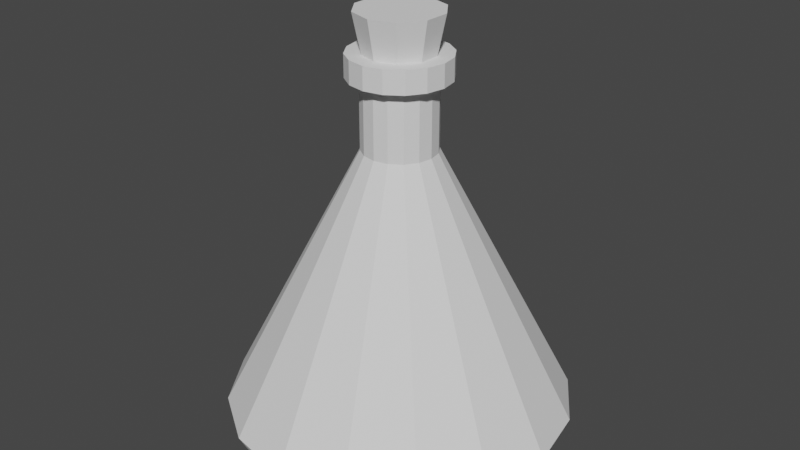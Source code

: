 # Source: Potion_B.blend  (saved by Blender 3.5.10; exported with 4.5.12 LTS)
import bpy
from mathutils import Matrix  # noqa: F401  (used for matrix-valued properties, if any)

bpy.ops.wm.read_factory_settings(use_empty=True)
scene = bpy.context.scene
scene.name = 'Scene'

# ---- collections
col_collection = bpy.data.collections.new('Collection'); scene.collection.children.link(col_collection)
col_collection_001 = bpy.data.collections.new('Collection.001'); scene.collection.children.link(col_collection_001)

# ---- images (referenced by path relative to the original .blend; pixels are not part of the script)
import os
ASSET_DIR = os.environ.get("B2B_ASSET_DIR", "")  # directory of the original .blend (textures are referenced by path, not embedded)
HERE = os.path.dirname(os.path.abspath(__file__))  # packed textures are extracted next to this script under _unpacked/

def load_image(name, relpath, width, height, colorspace="sRGB"):
    """Load a texture the original file referenced (path relative to the .blend, or extracted next to this script)."""
    p = next((c for c in (os.path.join(HERE, relpath), os.path.join(ASSET_DIR, relpath)) if relpath and os.path.exists(c)), "")
    if p:
        img = bpy.data.images.load(p, check_existing=True)
        img.name = name
    else:  # same state as the original file: an image datablock whose file is absent (Cycles renders it pink)
        img = bpy.data.images.new(name, width, height)
        img.source = "FILE"
        img.filepath = "//" + (relpath or name)
    img.colorspace_settings.name = colorspace
    return img
img_potion_b_color = load_image('Potion_B_Color', 'Textures/Potion_B_Color.png', 1024, 1024, 'sRGB')

# ---- materials (node trees are filled in below, after node groups)
mat_potion_b_material = bpy.data.materials.new('Potion_B_Material')
mat_potion_b_material.use_transparent_shadow = False

# ---- material node trees
mat_potion_b_material.use_nodes = True; mat_potion_b_material.node_tree.nodes.clear()
_N = mat_potion_b_material.node_tree.nodes; _L = mat_potion_b_material.node_tree.links
n0 = _N.new('ShaderNodeOutputMaterial'); n0.name = 'Material Output'; n0.location = (300, 300)
n1 = _N.new('ShaderNodeTexImage'); n1.name = 'Image Texture'; n1.location = (-280, 275)
n1.image = img_potion_b_color
n2 = _N.new('ShaderNodeBsdfPrincipled'); n2.name = 'Principled BSDF'; n2.location = (3, 92)
n2.distribution = 'GGX'
n2.subsurface_method = 'RANDOM_WALK_SKIN'
n2.inputs[3].default_value = 1.45
n2.inputs[27].default_value = (0.0, 0.0, 0.0, 1.0)
n2.inputs[28].default_value = 1.0
_L.new(n1.outputs[0], n2.inputs[0])
_L.new(n2.outputs[0], n0.inputs[0])
n0.is_active_output = True

# ---- world
world_world = bpy.data.worlds.new('World'); scene.world = world_world
world_world.use_nodes = True; world_world.node_tree.nodes.clear()
_N = world_world.node_tree.nodes; _L = world_world.node_tree.links
n0 = _N.new('ShaderNodeOutputWorld'); n0.name = 'World Output'; n0.location = (300, 300)
n1 = _N.new('ShaderNodeBackground'); n1.name = 'Background'; n1.location = (10, 300)
n1.inputs[0].default_value = (0.05088, 0.05088, 0.05088, 1.0)
_L.new(n1.outputs[0], n0.inputs[0])
n0.is_active_output = True
world_world.color = (0.05088, 0.05088, 0.05088)
world_world.use_sun_shadow = False
world_world.sun_shadow_jitter_overblur = 0.0

# ---- meshes
me_cylinder_003 = bpy.data.meshes.new('Cylinder.003')
me_cylinder_003.from_pydata([(-2.328e-10, 0.0, -1.0), (1.231e-09, 1.068, -0.8684), (0.4088, 0.987, -0.8684), (0.7554, 0.7554, -0.8684), (0.987, 0.4088, -0.8684), (1.068, 5.931e-10, -0.8684), (0.987, -0.4088, -0.8684), (0.7554, -0.7554, -0.8684), (0.4088, -0.987, -0.8684), (1.231e-09, -1.068, -0.8684), (-0.4088, -0.987, -0.8684), (-0.7554, -0.7554, -0.8684), (-0.987, -0.4088, -0.8684), (-1.068, 5.931e-10, -0.8684), (-0.987, 0.4088, -0.8684), (-0.7554, 0.7554, -0.8684), (-0.4088, 0.987, -0.8684), (2.982e-10, 1.02, -0.961), (0.3903, 0.9424, -0.961), (0.7213, 0.7213, -0.961), (0.9424, 0.3903, -0.961), (1.02, 2.237e-10, -0.961), (0.9424, -0.3903, -0.961), (0.7213, -0.7213, -0.961), (0.3903, -0.9424, -0.961), (2.982e-10, -1.02, -0.961), (-0.3903, -0.9424, -0.961), (-0.7213, -0.7213, -0.961), (-0.9424, -0.3903, -0.961), (-1.02, 2.237e-10, -0.961), (-0.9424, 0.3903, -0.961), (-0.7213, 0.7213, -0.961), (-0.3903, 0.9424, -0.961), (-2.268e-08, 0.2247, 0.765), (0.086, 0.2076, 0.765), (0.1589, 0.1589, 0.765), (0.2076, 0.086, 0.765), (0.2247, -2.348e-09, 0.765), (0.2076, -0.086, 0.765), (0.1589, -0.1589, 0.765), (0.086, -0.2076, 0.765), (-2.268e-08, -0.2247, 0.765), (-0.086, -0.2076, 0.765), (-0.1589, -0.1589, 0.765), (-0.2076, -0.086, 0.765), (-0.2247, -2.348e-09, 0.765), (-0.2076, 0.086, 0.765), (-0.1589, 0.1589, 0.765), (-0.086, 0.2076, 0.765), (1.297e-08, 0.2247, 1.191), (0.086, 0.2076, 1.191), (0.1589, 0.1589, 1.191), (0.2076, 0.086, 1.191), (0.2247, -2.348e-09, 1.191), (0.2076, -0.086, 1.191), (0.1589, -0.1589, 1.191), (0.086, -0.2076, 1.191), (1.297e-08, -0.2247, 1.191), (-0.086, -0.2076, 1.191), (-0.1589, -0.1589, 1.191), (-0.2076, -0.086, 1.191), (-0.2247, -2.348e-09, 1.191), (-0.2076, 0.086, 1.191), (-0.1589, 0.1589, 1.191), (-0.086, 0.2076, 1.191), (1.412e-08, 0.3055, 1.191), (0.1169, 0.2822, 1.191), (0.216, 0.216, 1.191), (0.2822, 0.1169, 1.191), (0.3055, -2.522e-09, 1.191), (0.2822, -0.1169, 1.191), (0.216, -0.216, 1.191), (0.1169, -0.2822, 1.191), (1.412e-08, -0.3055, 1.191), (-0.1169, -0.2822, 1.191), (-0.216, -0.216, 1.191), (-0.2822, -0.1169, 1.191), (-0.3055, -2.522e-09, 1.191), (-0.2822, 0.1169, 1.191), (-0.216, 0.216, 1.191), (-0.1169, 0.2822, 1.191), (5.926e-08, -2.328e-10, 1.33), (-1.354e-09, 0.9091, -1.0), (0.3479, 0.8399, -1.0), (0.6428, 0.6428, -1.0), (0.8399, 0.3479, -1.0), (0.9091, -1.016e-09, -1.0), (0.8399, -0.3479, -1.0), (0.6428, -0.6428, -1.0), (0.3479, -0.8399, -1.0), (-1.354e-09, -0.9091, -1.0), (-0.3479, -0.8399, -1.0), (-0.6428, -0.6428, -1.0), (-0.8399, -0.3479, -1.0), (-0.9091, -1.016e-09, -1.0), (-0.8399, 0.3479, -1.0), (-0.6428, 0.6428, -1.0), (-0.3479, 0.8399, -1.0), (0.1169, 0.2822, 1.33), (7.763e-08, 0.3055, 1.33), (0.216, 0.216, 1.33), (0.2822, 0.1169, 1.33), (0.3055, -2.522e-09, 1.33), (0.2822, -0.1169, 1.33), (0.216, -0.216, 1.33), (0.1169, -0.2822, 1.33), (7.763e-08, -0.3055, 1.33), (-0.1169, -0.2822, 1.33), (-0.216, -0.216, 1.33), (-0.2822, -0.1169, 1.33), (-0.3055, -2.522e-09, 1.33), (-0.2822, 0.1169, 1.33), (-0.216, 0.216, 1.33), (-0.1169, 0.2822, 1.33), (-0.4572, 0.4572, -0.05168), (-0.2474, 0.5973, -0.05168), (0.4572, 0.4572, -0.05168), (0.5973, 0.2474, -0.05168), (0.2474, -0.5973, -0.05168), (-1.072e-08, -0.6465, -0.05168), (-1.072e-08, 0.6465, -0.05168), (0.2474, 0.5973, -0.05168), (-0.6465, -8.774e-10, -0.05168), (-0.5973, 0.2474, -0.05168), (0.5973, -0.2474, -0.05168), (0.4572, -0.4572, -0.05168), (-0.4572, -0.4572, -0.05168), (-0.5973, -0.2474, -0.05168), (0.6465, -8.774e-10, -0.05168), (-0.2474, -0.5973, -0.05168), (-0.308, 0.308, 0.3567), (0.308, 0.308, 0.3567), (0.1667, -0.4025, 0.3567), (-1.67e-08, 0.4356, 0.3567), (-0.4356, -1.613e-09, 0.3567), (0.4025, -0.1667, 0.3567), (-0.308, -0.308, 0.3567), (-0.1667, 0.4025, 0.3567), (0.4025, 0.1667, 0.3567), (-1.67e-08, -0.4356, 0.3567), (0.1667, 0.4025, 0.3567), (-0.4025, 0.1667, 0.3567), (0.308, -0.308, 0.3567), (-0.4025, -0.1667, 0.3567), (0.4356, -1.613e-09, 0.3567), (-0.1667, -0.4025, 0.3567), (-0.3281, 0.7921, -0.46), (0.7921, 0.3281, -0.46), (-4.747e-09, -0.8574, -0.46), (0.3281, 0.7921, -0.46), (-0.7921, 0.3281, -0.46), (0.6063, -0.6063, -0.46), (-0.7921, -0.3281, -0.46), (0.8574, -1.421e-10, -0.46), (-0.3281, -0.7921, -0.46), (-0.6063, 0.6063, -0.46), (0.6063, 0.6063, -0.46), (0.3281, -0.7921, -0.46), (-4.747e-09, 0.8574, -0.46), (-0.8574, -1.421e-10, -0.46), (0.7921, -0.3281, -0.46), (-0.6063, -0.6063, -0.46)], [], [(17, 1, 2, 18), (18, 2, 3, 19), (19, 3, 4, 20), (20, 4, 5, 21), (21, 5, 6, 22), (22, 6, 7, 23), (23, 7, 8, 24), (24, 8, 9, 25), (25, 9, 10, 26), (26, 10, 11, 27), (27, 11, 12, 28), (28, 12, 13, 29), (29, 13, 14, 30), (30, 14, 15, 31), (137, 130, 47, 48), (31, 15, 16, 32), (32, 16, 1, 17), (97, 32, 17, 82), (96, 31, 32, 97), (95, 30, 31, 96), (94, 29, 30, 95), (93, 28, 29, 94), (92, 27, 28, 93), (91, 26, 27, 92), (90, 25, 26, 91), (89, 24, 25, 90), (88, 23, 24, 89), (87, 22, 23, 88), (86, 21, 22, 87), (85, 20, 21, 86), (84, 19, 20, 85), (83, 18, 19, 84), (82, 17, 18, 83), (48, 47, 63, 64), (138, 131, 35, 36), (139, 132, 40, 41), (140, 133, 33, 34), (141, 134, 45, 46), (142, 135, 38, 39), (143, 136, 43, 44), (133, 137, 48, 33), (144, 138, 36, 37), (145, 139, 41, 42), (130, 141, 46, 47), (131, 140, 34, 35), (132, 142, 39, 40), (134, 143, 44, 45), (135, 144, 37, 38), (136, 145, 42, 43), (54, 53, 69, 70), (41, 40, 56, 57), (34, 33, 49, 50), (33, 48, 64, 49), (42, 41, 57, 58), (35, 34, 50, 51), (43, 42, 58, 59), (36, 35, 51, 52), (44, 43, 59, 60), (37, 36, 52, 53), (45, 44, 60, 61), (38, 37, 53, 54), (46, 45, 61, 62), (39, 38, 54, 55), (47, 46, 62, 63), (40, 39, 55, 56), (75, 74, 107, 108), (62, 61, 77, 78), (55, 54, 70, 71), (63, 62, 78, 79), (56, 55, 71, 72), (64, 63, 79, 80), (57, 56, 72, 73), (50, 49, 65, 66), (49, 64, 80, 65), (58, 57, 73, 74), (51, 50, 66, 67), (59, 58, 74, 75), (52, 51, 67, 68), (60, 59, 75, 76), (53, 52, 68, 69), (61, 60, 76, 77), (68, 67, 100, 101), (76, 75, 108, 109), (69, 68, 101, 102), (77, 76, 109, 110), (70, 69, 102, 103), (78, 77, 110, 111), (71, 70, 103, 104), (79, 78, 111, 112), (72, 71, 104, 105), (80, 79, 112, 113), (73, 72, 105, 106), (66, 65, 99, 98), (65, 80, 113, 99), (74, 73, 106, 107), (67, 66, 98, 100), (84, 85, 0, 83), (86, 87, 0, 85), (88, 89, 0, 87), (90, 91, 0, 89), (92, 93, 0, 91), (94, 95, 0, 93), (96, 97, 0, 95), (0, 97, 82, 83), (81, 101, 100, 98), (81, 103, 102, 101), (81, 105, 104, 103), (81, 107, 106, 105), (81, 109, 108, 107), (81, 111, 110, 109), (81, 113, 112, 111), (99, 113, 81, 98), (161, 154, 129, 126), (160, 153, 128, 124), (159, 152, 127, 122), (157, 151, 125, 118), (156, 149, 121, 116), (155, 150, 123, 114), (154, 148, 119, 129), (153, 147, 117, 128), (158, 146, 115, 120), (152, 161, 126, 127), (151, 160, 124, 125), (150, 159, 122, 123), (149, 158, 120, 121), (148, 157, 118, 119), (147, 156, 116, 117), (146, 155, 114, 115), (126, 129, 145, 136), (124, 128, 144, 135), (122, 127, 143, 134), (118, 125, 142, 132), (116, 121, 140, 131), (114, 123, 141, 130), (129, 119, 139, 145), (128, 117, 138, 144), (120, 115, 137, 133), (127, 126, 136, 143), (125, 124, 135, 142), (123, 122, 134, 141), (121, 120, 133, 140), (119, 118, 132, 139), (117, 116, 131, 138), (115, 114, 130, 137), (16, 15, 155, 146), (4, 3, 156, 147), (9, 8, 157, 148), (2, 1, 158, 149), (14, 13, 159, 150), (7, 6, 160, 151), (12, 11, 161, 152), (1, 16, 146, 158), (5, 4, 147, 153), (10, 9, 148, 154), (15, 14, 150, 155), (3, 2, 149, 156), (8, 7, 151, 157), (13, 12, 152, 159), (6, 5, 153, 160), (11, 10, 154, 161)])
_uv = me_cylinder_003.uv_layers.new(name='UVMap')
_uv.uv.foreach_set('vector', [1.0, 0.5945, 1.0, 1.0, 0.9375, 1.0, 0.9375, 0.5945, 0.9375, 0.5945, 0.9375, 1.0, 0.875, 1.0, 0.875, 0.5945, 0.875, 0.5945, 0.875, 1.0, 0.8125, 1.0, 0.8125, 0.5945, 0.8125, 0.5945, 0.8125, 1.0, 0.75, 1.0, 0.75, 0.5945, 0.75, 0.5945, 0.75, 1.0, 0.6875, 1.0, 0.6875, 0.5945, 0.6875, 0.5945, 0.6875, 1.0, 0.625, 1.0, 0.625, 0.5945, 0.625, 0.5945, 0.625, 1.0, 0.5625, 1.0, 0.5625, 0.5945, 0.5625, 0.5945, 0.5625, 1.0, 0.5, 1.0, 0.5, 0.5945, 0.5, 0.5945, 0.5, 1.0, 0.4375, 1.0, 0.4375, 0.5945, 0.4375, 0.5945, 0.4375, 1.0, 0.375, 1.0, 0.375, 0.5945, 0.375, 0.5945, 0.375, 1.0, 0.3125, 1.0, 0.3125, 0.5945, 0.3125, 0.5945, 0.3125, 1.0, 0.25, 1.0, 0.25, 0.5945, 0.25, 0.5945, 0.25, 1.0, 0.1875, 1.0, 0.1875, 0.5945, 0.1875, 0.5945, 0.1875, 1.0, 0.125, 1.0, 0.125, 0.5945, 0.0625, 1.0, 0.125, 1.0, 0.125, 1.0, 0.0625, 1.0, 0.125, 0.5945, 0.125, 1.0, 0.0625, 1.0, 0.0625, 0.5945, 0.0625, 0.5945, 0.0625, 1.0, 0.0, 1.0, 0.0, 0.5945, 0.0625, 0.5, 0.0625, 0.5945, 0.0, 0.5945, 0.0, 0.5, 0.125, 0.5, 0.125, 0.5945, 0.0625, 0.5945, 0.0625, 0.5, 0.1875, 0.5, 0.1875, 0.5945, 0.125, 0.5945, 0.125, 0.5, 0.25, 0.5, 0.25, 0.5945, 0.1875, 0.5945, 0.1875, 0.5, 0.3125, 0.5, 0.3125, 0.5945, 0.25, 0.5945, 0.25, 0.5, 0.375, 0.5, 0.375, 0.5945, 0.3125, 0.5945, 0.3125, 0.5, 0.4375, 0.5, 0.4375, 0.5945, 0.375, 0.5945, 0.375, 0.5, 0.5, 0.5, 0.5, 0.5945, 0.4375, 0.5945, 0.4375, 0.5, 0.5625, 0.5, 0.5625, 0.5945, 0.5, 0.5945, 0.5, 0.5, 0.625, 0.5, 0.625, 0.5945, 0.5625, 0.5945, 0.5625, 0.5, 0.6875, 0.5, 0.6875, 0.5945, 0.625, 0.5945, 0.625, 0.5, 0.75, 0.5, 0.75, 0.5945, 0.6875, 0.5945, 0.6875, 0.5, 0.8125, 0.5, 0.8125, 0.5945, 0.75, 0.5945, 0.75, 0.5, 0.875, 0.5, 0.875, 0.5945, 0.8125, 0.5945, 0.8125, 0.5, 0.9375, 0.5, 0.9375, 0.5945, 0.875, 0.5945, 0.875, 0.5, 1.0, 0.5, 1.0, 0.5945, 0.9375, 0.5945, 0.9375, 0.5, 0.0625, 1.0, 0.125, 1.0, 0.125, 1.0, 0.0625, 1.0, 0.8125, 1.0, 0.875, 1.0, 0.875, 1.0, 0.8125, 1.0, 0.5, 1.0, 0.5625, 1.0, 0.5625, 1.0, 0.5, 1.0, 0.9375, 1.0, 1.0, 1.0, 1.0, 1.0, 0.9375, 1.0, 0.1875, 1.0, 0.25, 1.0, 0.25, 1.0, 0.1875, 1.0, 0.625, 1.0, 0.6875, 1.0, 0.6875, 1.0, 0.625, 1.0, 0.3125, 1.0, 0.375, 1.0, 0.375, 1.0, 0.3125, 1.0, 0.0, 1.0, 0.0625, 1.0, 0.0625, 1.0, 0.0, 1.0, 0.75, 1.0, 0.8125, 1.0, 0.8125, 1.0, 0.75, 1.0, 0.4375, 1.0, 0.5, 1.0, 0.5, 1.0, 0.4375, 1.0, 0.125, 1.0, 0.1875, 1.0, 0.1875, 1.0, 0.125, 1.0, 0.875, 1.0, 0.9375, 1.0, 0.9375, 1.0, 0.875, 1.0, 0.5625, 1.0, 0.625, 1.0, 0.625, 1.0, 0.5625, 1.0, 0.25, 1.0, 0.3125, 1.0, 0.3125, 1.0, 0.25, 1.0, 0.6875, 1.0, 0.75, 1.0, 0.75, 1.0, 0.6875, 1.0, 0.375, 1.0, 0.4375, 1.0, 0.4375, 1.0, 0.375, 1.0, 0.6875, 1.0, 0.75, 1.0, 0.75, 1.0, 0.6875, 1.0, 0.5, 1.0, 0.5625, 1.0, 0.5625, 1.0, 0.5, 1.0, 0.9375, 1.0, 1.0, 1.0, 1.0, 1.0, 0.9375, 1.0, 0.0, 1.0, 0.0625, 1.0, 0.0625, 1.0, 0.0, 1.0, 0.4375, 1.0, 0.5, 1.0, 0.5, 1.0, 0.4375, 1.0, 0.875, 1.0, 0.9375, 1.0, 0.9375, 1.0, 0.875, 1.0, 0.375, 1.0, 0.4375, 1.0, 0.4375, 1.0, 0.375, 1.0, 0.8125, 1.0, 0.875, 1.0, 0.875, 1.0, 0.8125, 1.0, 0.3125, 1.0, 0.375, 1.0, 0.375, 1.0, 0.3125, 1.0, 0.75, 1.0, 0.8125, 1.0, 0.8125, 1.0, 0.75, 1.0, 0.25, 1.0, 0.3125, 1.0, 0.3125, 1.0, 0.25, 1.0, 0.6875, 1.0, 0.75, 1.0, 0.75, 1.0, 0.6875, 1.0, 0.1875, 1.0, 0.25, 1.0, 0.25, 1.0, 0.1875, 1.0, 0.625, 1.0, 0.6875, 1.0, 0.6875, 1.0, 0.625, 1.0, 0.125, 1.0, 0.1875, 1.0, 0.1875, 1.0, 0.125, 1.0, 0.5625, 1.0, 0.625, 1.0, 0.625, 1.0, 0.5625, 1.0, 0.375, 1.0, 0.4375, 1.0, 0.4375, 1.0, 0.375, 1.0, 0.1875, 1.0, 0.25, 1.0, 0.25, 1.0, 0.1875, 1.0, 0.625, 1.0, 0.6875, 1.0, 0.6875, 1.0, 0.625, 1.0, 0.125, 1.0, 0.1875, 1.0, 0.1875, 1.0, 0.125, 1.0, 0.5625, 1.0, 0.625, 1.0, 0.625, 1.0, 0.5625, 1.0, 0.0625, 1.0, 0.125, 1.0, 0.125, 1.0, 0.0625, 1.0, 0.5, 1.0, 0.5625, 1.0, 0.5625, 1.0, 0.5, 1.0, 0.9375, 1.0, 1.0, 1.0, 1.0, 1.0, 0.9375, 1.0, 0.0, 1.0, 0.0625, 1.0, 0.0625, 1.0, 0.0, 1.0, 0.4375, 1.0, 0.5, 1.0, 0.5, 1.0, 0.4375, 1.0, 0.875, 1.0, 0.9375, 1.0, 0.9375, 1.0, 0.875, 1.0, 0.375, 1.0, 0.4375, 1.0, 0.4375, 1.0, 0.375, 1.0, 0.8125, 1.0, 0.875, 1.0, 0.875, 1.0, 0.8125, 1.0, 0.3125, 1.0, 0.375, 1.0, 0.375, 1.0, 0.3125, 1.0, 0.75, 1.0, 0.8125, 1.0, 0.8125, 1.0, 0.75, 1.0, 0.25, 1.0, 0.3125, 1.0, 0.3125, 1.0, 0.25, 1.0, 0.8125, 1.0, 0.875, 1.0, 0.875, 1.0, 0.8125, 1.0, 0.3125, 1.0, 0.375, 1.0, 0.375, 1.0, 0.3125, 1.0, 0.75, 1.0, 0.8125, 1.0, 0.8125, 1.0, 0.75, 1.0, 0.25, 1.0, 0.3125, 1.0, 0.3125, 1.0, 0.25, 1.0, 0.6875, 1.0, 0.75, 1.0, 0.75, 1.0, 0.6875, 1.0, 0.1875, 1.0, 0.25, 1.0, 0.25, 1.0, 0.1875, 1.0, 0.625, 1.0, 0.6875, 1.0, 0.6875, 1.0, 0.625, 1.0, 0.125, 1.0, 0.1875, 1.0, 0.1875, 1.0, 0.125, 1.0, 0.5625, 1.0, 0.625, 1.0, 0.625, 1.0, 0.5625, 1.0, 0.0625, 1.0, 0.125, 1.0, 0.125, 1.0, 0.0625, 1.0, 0.5, 1.0, 0.5625, 1.0, 0.5625, 1.0, 0.5, 1.0, 0.9375, 1.0, 1.0, 1.0, 1.0, 1.0, 0.9375, 1.0, 0.0, 1.0, 0.0625, 1.0, 0.0625, 1.0, 0.0, 1.0, 0.4375, 1.0, 0.5, 1.0, 0.5, 1.0, 0.4375, 1.0, 0.875, 1.0, 0.9375, 1.0, 0.9375, 1.0, 0.875, 1.0, 0.9197, 0.4197, 0.9717, 0.3418, 0.8037, 0.3797, 0.8418, 0.4717, 0.99, 0.25, 0.9717, 0.1582, 0.8797, 0.3037, 0.9717, 0.3418, 0.9197, 0.08029, 0.8418, 0.02827, 0.8797, 0.1963, 0.9717, 0.1582, 0.75, 0.01, 0.6582, 0.02827, 0.8037, 0.1203, 0.8418, 0.02827, 0.5803, 0.08029, 0.5283, 0.1582, 0.6963, 0.1203, 0.6582, 0.02827, 0.51, 0.25, 0.5283, 0.3418, 0.6203, 0.1963, 0.5283, 0.1582, 0.5803, 0.4197, 0.6582, 0.4717, 0.6203, 0.3037, 0.5283, 0.3418, 0.6963, 0.3797, 0.6582, 0.4717, 0.75, 0.49, 0.8418, 0.4717, 0.4465, 0.3314, 0.4717, 0.3418, 0.4197, 0.4197, 0.3418, 0.4717, 0.4465, 0.1686, 0.4717, 0.1582, 0.49, 0.25, 0.4717, 0.3418, 0.3314, 0.05352, 0.3418, 0.02827, 0.4197, 0.08029, 0.4717, 0.1582, 0.1686, 0.05352, 0.1582, 0.02827, 0.25, 0.01, 0.3418, 0.02827, 0.05352, 0.1686, 0.02827, 0.1582, 0.08029, 0.08029, 0.1582, 0.02827, 0.05352, 0.3314, 0.02827, 0.3418, 0.01, 0.25, 0.02827, 0.1582, 0.1686, 0.4465, 0.1582, 0.4717, 0.08029, 0.4197, 0.02827, 0.3418, 0.25, 0.49, 0.1582, 0.4717, 0.3314, 0.4465, 0.3418, 0.4717, 0.375, 1.0, 0.4375, 1.0, 0.4375, 1.0, 0.375, 1.0, 0.6875, 1.0, 0.75, 1.0, 0.75, 1.0, 0.6875, 1.0, 0.25, 1.0, 0.3125, 1.0, 0.3125, 1.0, 0.25, 1.0, 0.5625, 1.0, 0.625, 1.0, 0.625, 1.0, 0.5625, 1.0, 0.875, 1.0, 0.9375, 1.0, 0.9375, 1.0, 0.875, 1.0, 0.125, 1.0, 0.1875, 1.0, 0.1875, 1.0, 0.125, 1.0, 0.4375, 1.0, 0.5, 1.0, 0.5, 1.0, 0.4375, 1.0, 0.75, 1.0, 0.8125, 1.0, 0.8125, 1.0, 0.75, 1.0, 0.0, 1.0, 0.0625, 1.0, 0.0625, 1.0, 0.0, 1.0, 0.3125, 1.0, 0.375, 1.0, 0.375, 1.0, 0.3125, 1.0, 0.625, 1.0, 0.6875, 1.0, 0.6875, 1.0, 0.625, 1.0, 0.1875, 1.0, 0.25, 1.0, 0.25, 1.0, 0.1875, 1.0, 0.9375, 1.0, 1.0, 1.0, 1.0, 1.0, 0.9375, 1.0, 0.5, 1.0, 0.5625, 1.0, 0.5625, 1.0, 0.5, 1.0, 0.8125, 1.0, 0.875, 1.0, 0.875, 1.0, 0.8125, 1.0, 0.0625, 1.0, 0.125, 1.0, 0.125, 1.0, 0.0625, 1.0, 0.375, 1.0, 0.4375, 1.0, 0.4375, 1.0, 0.375, 1.0, 0.6875, 1.0, 0.75, 1.0, 0.75, 1.0, 0.6875, 1.0, 0.25, 1.0, 0.3125, 1.0, 0.3125, 1.0, 0.25, 1.0, 0.5625, 1.0, 0.625, 1.0, 0.625, 1.0, 0.5625, 1.0, 0.875, 1.0, 0.9375, 1.0, 0.9375, 1.0, 0.875, 1.0, 0.125, 1.0, 0.1875, 1.0, 0.1875, 1.0, 0.125, 1.0, 0.4375, 1.0, 0.5, 1.0, 0.5, 1.0, 0.4375, 1.0, 0.75, 1.0, 0.8125, 1.0, 0.8125, 1.0, 0.75, 1.0, 0.0, 1.0, 0.0625, 1.0, 0.0625, 1.0, 0.0, 1.0, 0.3125, 1.0, 0.375, 1.0, 0.375, 1.0, 0.3125, 1.0, 0.625, 1.0, 0.6875, 1.0, 0.6875, 1.0, 0.625, 1.0, 0.1875, 1.0, 0.25, 1.0, 0.25, 1.0, 0.1875, 1.0, 0.9375, 1.0, 1.0, 1.0, 1.0, 1.0, 0.9375, 1.0, 0.5, 1.0, 0.5625, 1.0, 0.5625, 1.0, 0.5, 1.0, 0.8125, 1.0, 0.875, 1.0, 0.875, 1.0, 0.8125, 1.0, 0.0625, 1.0, 0.125, 1.0, 0.125, 1.0, 0.0625, 1.0, 0.0625, 1.0, 0.125, 1.0, 0.125, 1.0, 0.0625, 1.0, 0.8125, 1.0, 0.875, 1.0, 0.875, 1.0, 0.8125, 1.0, 0.5, 1.0, 0.5625, 1.0, 0.5625, 1.0, 0.5, 1.0, 0.9375, 1.0, 1.0, 1.0, 1.0, 1.0, 0.9375, 1.0, 0.1875, 1.0, 0.25, 1.0, 0.25, 1.0, 0.1875, 1.0, 0.625, 1.0, 0.6875, 1.0, 0.6875, 1.0, 0.625, 1.0, 0.3125, 1.0, 0.375, 1.0, 0.375, 1.0, 0.3125, 1.0, 0.0, 1.0, 0.0625, 1.0, 0.0625, 1.0, 0.0, 1.0, 0.75, 1.0, 0.8125, 1.0, 0.8125, 1.0, 0.75, 1.0, 0.4375, 1.0, 0.5, 1.0, 0.5, 1.0, 0.4375, 1.0, 0.125, 1.0, 0.1875, 1.0, 0.1875, 1.0, 0.125, 1.0, 0.875, 1.0, 0.9375, 1.0, 0.9375, 1.0, 0.875, 1.0, 0.5625, 1.0, 0.625, 1.0, 0.625, 1.0, 0.5625, 1.0, 0.25, 1.0, 0.3125, 1.0, 0.3125, 1.0, 0.25, 1.0, 0.6875, 1.0, 0.75, 1.0, 0.75, 1.0, 0.6875, 1.0, 0.375, 1.0, 0.4375, 1.0, 0.4375, 1.0, 0.375, 1.0])
me_cylinder_003.update()
me_cylinder = bpy.data.meshes.new('Cylinder')
me_cylinder.from_pydata([(-5.768e-09, 0.6118, -1.144), (5.96e-09, 0.0, -0.03789), (0.3596, 0.495, -1.144), (0.5819, 0.1891, -1.144), (0.5819, -0.1891, -1.144), (0.3596, -0.495, -1.144), (-5.768e-09, -0.6118, -1.144), (-0.3596, -0.495, -1.144), (-0.5819, -0.1891, -1.144), (-0.5819, 0.1891, -1.144), (-0.3596, 0.495, -1.144), (0.4934, 0.6791, -0.03789), (-3.434e-09, 0.8394, -0.03789), (0.7983, 0.2594, -0.03789), (0.7983, -0.2594, -0.03789), (0.4934, -0.6791, -0.03789), (-3.434e-09, -0.8394, -0.03789), (-0.4934, -0.6791, -0.03789), (-0.7983, -0.2594, -0.03789), (-0.7983, 0.2594, -0.03789), (-0.4934, 0.6791, -0.03789)], [], [(0, 12, 11, 2), (2, 11, 13, 3), (3, 13, 14, 4), (4, 14, 15, 5), (5, 15, 16, 6), (6, 16, 17, 7), (7, 17, 18, 8), (8, 18, 19, 9), (9, 19, 20, 10), (10, 20, 12, 0), (0, 2, 3, 4, 5, 6, 7, 8, 9, 10), (1, 14, 13, 11), (1, 16, 15, 14), (1, 18, 17, 16), (1, 20, 19, 18), (12, 20, 1, 11)])
_uv = me_cylinder.uv_layers.new(name='UVMap')
_uv.uv.foreach_set('vector', [1.0, 0.5, 1.0, 1.0, 0.9, 1.0, 0.9, 0.5, 0.9, 0.5, 0.9, 1.0, 0.8, 1.0, 0.8, 0.5, 0.8, 0.5, 0.8, 1.0, 0.7, 1.0, 0.7, 0.5, 0.7, 0.5, 0.7, 1.0, 0.6, 1.0, 0.6, 0.5, 0.6, 0.5, 0.6, 1.0, 0.5, 1.0, 0.5, 0.5, 0.5, 0.5, 0.5, 1.0, 0.4, 1.0, 0.4, 0.5, 0.4, 0.5, 0.4, 1.0, 0.3, 1.0, 0.3, 0.5, 0.3, 0.5, 0.3, 1.0, 0.2, 1.0, 0.2, 0.5, 0.2, 0.5, 0.2, 1.0, 0.1, 1.0, 0.1, 0.5, 0.1, 0.5, 0.1, 1.0, -7.451e-08, 1.0, -7.451e-08, 0.5, 0.75, 0.49, 0.8911, 0.4442, 0.9783, 0.3242, 0.9783, 0.1758, 0.8911, 0.05584, 0.75, 0.01, 0.6089, 0.05584, 0.5217, 0.1758, 0.5217, 0.3242, 0.6089, 0.4442, 0.286, 0.2383, 0.4783, 0.1758, 0.4783, 0.3242, 0.3911, 0.4442, 0.25, 0.2122, 0.25, 0.01, 0.3911, 0.05584, 0.4783, 0.1758, 0.214, 0.2383, 0.02175, 0.1758, 0.1089, 0.05584, 0.25, 0.01, 0.2278, 0.2806, 0.1089, 0.4442, 0.02175, 0.3242, 0.02175, 0.1758, 0.25, 0.49, 0.1089, 0.4442, 0.2722, 0.2806, 0.3911, 0.4442])
me_cylinder.update()
me_cylinder_001 = bpy.data.meshes.new('Cylinder.001')
me_cylinder_001.from_pydata([(-2.328e-10, 0.0, -1.0), (1.231e-09, 1.068, -0.8684), (0.4088, 0.987, -0.8684), (0.7554, 0.7554, -0.8684), (0.987, 0.4088, -0.8684), (1.068, 5.931e-10, -0.8684), (0.987, -0.4088, -0.8684), (0.7554, -0.7554, -0.8684), (0.4088, -0.987, -0.8684), (1.231e-09, -1.068, -0.8684), (-0.4088, -0.987, -0.8684), (-0.7554, -0.7554, -0.8684), (-0.987, -0.4088, -0.8684), (-1.068, 5.931e-10, -0.8684), (-0.987, 0.4088, -0.8684), (-0.7554, 0.7554, -0.8684), (-0.4088, 0.987, -0.8684), (2.982e-10, 1.02, -0.961), (0.3903, 0.9424, -0.961), (0.7213, 0.7213, -0.961), (0.9424, 0.3903, -0.961), (1.02, 2.237e-10, -0.961), (0.9424, -0.3903, -0.961), (0.7213, -0.7213, -0.961), (0.3903, -0.9424, -0.961), (2.982e-10, -1.02, -0.961), (-0.3903, -0.9424, -0.961), (-0.7213, -0.7213, -0.961), (-0.9424, -0.3903, -0.961), (-1.02, 2.237e-10, -0.961), (-0.9424, 0.3903, -0.961), (-0.7213, 0.7213, -0.961), (-0.3903, 0.9424, -0.961), (-2.268e-08, 0.2247, 0.765), (0.086, 0.2076, 0.765), (0.1589, 0.1589, 0.765), (0.2076, 0.086, 0.765), (0.2247, -2.348e-09, 0.765), (0.2076, -0.086, 0.765), (0.1589, -0.1589, 0.765), (0.086, -0.2076, 0.765), (-2.268e-08, -0.2247, 0.765), (-0.086, -0.2076, 0.765), (-0.1589, -0.1589, 0.765), (-0.2076, -0.086, 0.765), (-0.2247, -2.348e-09, 0.765), (-0.2076, 0.086, 0.765), (-0.1589, 0.1589, 0.765), (-0.086, 0.2076, 0.765), (1.297e-08, 0.2247, 1.191), (0.086, 0.2076, 1.191), (0.1589, 0.1589, 1.191), (0.2076, 0.086, 1.191), (0.2247, -2.348e-09, 1.191), (0.2076, -0.086, 1.191), (0.1589, -0.1589, 1.191), (0.086, -0.2076, 1.191), (1.297e-08, -0.2247, 1.191), (-0.086, -0.2076, 1.191), (-0.1589, -0.1589, 1.191), (-0.2076, -0.086, 1.191), (-0.2247, -2.348e-09, 1.191), (-0.2076, 0.086, 1.191), (-0.1589, 0.1589, 1.191), (-0.086, 0.2076, 1.191), (1.412e-08, 0.3055, 1.191), (0.1169, 0.2822, 1.191), (0.216, 0.216, 1.191), (0.2822, 0.1169, 1.191), (0.3055, -2.522e-09, 1.191), (0.2822, -0.1169, 1.191), (0.216, -0.216, 1.191), (0.1169, -0.2822, 1.191), (1.412e-08, -0.3055, 1.191), (-0.1169, -0.2822, 1.191), (-0.216, -0.216, 1.191), (-0.2822, -0.1169, 1.191), (-0.3055, -2.522e-09, 1.191), (-0.2822, 0.1169, 1.191), (-0.216, 0.216, 1.191), (-0.1169, 0.2822, 1.191), (5.926e-08, -2.328e-10, 1.33), (-1.354e-09, 0.9091, -1.0), (0.3479, 0.8399, -1.0), (0.6428, 0.6428, -1.0), (0.8399, 0.3479, -1.0), (0.9091, -1.016e-09, -1.0), (0.8399, -0.3479, -1.0), (0.6428, -0.6428, -1.0), (0.3479, -0.8399, -1.0), (-1.354e-09, -0.9091, -1.0), (-0.3479, -0.8399, -1.0), (-0.6428, -0.6428, -1.0), (-0.8399, -0.3479, -1.0), (-0.9091, -1.016e-09, -1.0), (-0.8399, 0.3479, -1.0), (-0.6428, 0.6428, -1.0), (-0.3479, 0.8399, -1.0), (0.1169, 0.2822, 1.33), (7.763e-08, 0.3055, 1.33), (0.216, 0.216, 1.33), (0.2822, 0.1169, 1.33), (0.3055, -2.522e-09, 1.33), (0.2822, -0.1169, 1.33), (0.216, -0.216, 1.33), (0.1169, -0.2822, 1.33), (7.763e-08, -0.3055, 1.33), (-0.1169, -0.2822, 1.33), (-0.216, -0.216, 1.33), (-0.2822, -0.1169, 1.33), (-0.3055, -2.522e-09, 1.33), (-0.2822, 0.1169, 1.33), (-0.216, 0.216, 1.33), (-0.1169, 0.2822, 1.33), (-0.4572, 0.4572, -0.05168), (-0.2474, 0.5973, -0.05168), (0.4572, 0.4572, -0.05168), (0.5973, 0.2474, -0.05168), (0.2474, -0.5973, -0.05168), (-1.072e-08, -0.6465, -0.05168), (-1.072e-08, 0.6465, -0.05168), (0.2474, 0.5973, -0.05168), (-0.6465, -8.774e-10, -0.05168), (-0.5973, 0.2474, -0.05168), (0.5973, -0.2474, -0.05168), (0.4572, -0.4572, -0.05168), (-0.4572, -0.4572, -0.05168), (-0.5973, -0.2474, -0.05168), (0.6465, -8.774e-10, -0.05168), (-0.2474, -0.5973, -0.05168), (-0.308, 0.308, 0.3567), (0.308, 0.308, 0.3567), (0.1667, -0.4025, 0.3567), (-1.67e-08, 0.4356, 0.3567), (-0.4356, -1.613e-09, 0.3567), (0.4025, -0.1667, 0.3567), (-0.308, -0.308, 0.3567), (-0.1667, 0.4025, 0.3567), (0.4025, 0.1667, 0.3567), (-1.67e-08, -0.4356, 0.3567), (0.1667, 0.4025, 0.3567), (-0.4025, 0.1667, 0.3567), (0.308, -0.308, 0.3567), (-0.4025, -0.1667, 0.3567), (0.4356, -1.613e-09, 0.3567), (-0.1667, -0.4025, 0.3567), (-0.3281, 0.7921, -0.46), (0.7921, 0.3281, -0.46), (-4.747e-09, -0.8574, -0.46), (0.3281, 0.7921, -0.46), (-0.7921, 0.3281, -0.46), (0.6063, -0.6063, -0.46), (-0.7921, -0.3281, -0.46), (0.8574, -1.421e-10, -0.46), (-0.3281, -0.7921, -0.46), (-0.6063, 0.6063, -0.46), (0.6063, 0.6063, -0.46), (0.3281, -0.7921, -0.46), (-4.747e-09, 0.8574, -0.46), (-0.8574, -1.421e-10, -0.46), (0.7921, -0.3281, -0.46), (-0.6063, -0.6063, -0.46), (-1.809e-09, 0.1919, 1.221), (1.869e-09, 0.0, 1.568), (0.1128, 0.1552, 1.221), (0.1825, 0.05929, 1.221), (0.1825, -0.05929, 1.221), (0.1128, -0.1552, 1.221), (-1.809e-09, -0.1919, 1.221), (-0.1128, -0.1552, 1.221), (-0.1825, -0.05929, 1.221), (-0.1825, 0.05929, 1.221), (-0.1128, 0.1552, 1.221), (0.1547, 0.213, 1.568), (-1.077e-09, 0.2632, 1.568), (0.2503, 0.08134, 1.568), (0.2503, -0.08134, 1.568), (0.1547, -0.213, 1.568), (-1.077e-09, -0.2632, 1.568), (-0.1547, -0.213, 1.568), (-0.2503, -0.08134, 1.568), (-0.2503, 0.08134, 1.568), (-0.1547, 0.213, 1.568)], [], [(17, 1, 2, 18), (18, 2, 3, 19), (19, 3, 4, 20), (20, 4, 5, 21), (21, 5, 6, 22), (22, 6, 7, 23), (23, 7, 8, 24), (24, 8, 9, 25), (25, 9, 10, 26), (26, 10, 11, 27), (27, 11, 12, 28), (28, 12, 13, 29), (29, 13, 14, 30), (30, 14, 15, 31), (137, 130, 47, 48), (31, 15, 16, 32), (32, 16, 1, 17), (97, 32, 17, 82), (96, 31, 32, 97), (95, 30, 31, 96), (94, 29, 30, 95), (93, 28, 29, 94), (92, 27, 28, 93), (91, 26, 27, 92), (90, 25, 26, 91), (89, 24, 25, 90), (88, 23, 24, 89), (87, 22, 23, 88), (86, 21, 22, 87), (85, 20, 21, 86), (84, 19, 20, 85), (83, 18, 19, 84), (82, 17, 18, 83), (48, 47, 63, 64), (138, 131, 35, 36), (139, 132, 40, 41), (140, 133, 33, 34), (141, 134, 45, 46), (142, 135, 38, 39), (143, 136, 43, 44), (133, 137, 48, 33), (144, 138, 36, 37), (145, 139, 41, 42), (130, 141, 46, 47), (131, 140, 34, 35), (132, 142, 39, 40), (134, 143, 44, 45), (135, 144, 37, 38), (136, 145, 42, 43), (54, 53, 69, 70), (41, 40, 56, 57), (34, 33, 49, 50), (33, 48, 64, 49), (42, 41, 57, 58), (35, 34, 50, 51), (43, 42, 58, 59), (36, 35, 51, 52), (44, 43, 59, 60), (37, 36, 52, 53), (45, 44, 60, 61), (38, 37, 53, 54), (46, 45, 61, 62), (39, 38, 54, 55), (47, 46, 62, 63), (40, 39, 55, 56), (75, 74, 107, 108), (62, 61, 77, 78), (55, 54, 70, 71), (63, 62, 78, 79), (56, 55, 71, 72), (64, 63, 79, 80), (57, 56, 72, 73), (50, 49, 65, 66), (49, 64, 80, 65), (58, 57, 73, 74), (51, 50, 66, 67), (59, 58, 74, 75), (52, 51, 67, 68), (60, 59, 75, 76), (53, 52, 68, 69), (61, 60, 76, 77), (68, 67, 100, 101), (76, 75, 108, 109), (69, 68, 101, 102), (77, 76, 109, 110), (70, 69, 102, 103), (78, 77, 110, 111), (71, 70, 103, 104), (79, 78, 111, 112), (72, 71, 104, 105), (80, 79, 112, 113), (73, 72, 105, 106), (66, 65, 99, 98), (65, 80, 113, 99), (74, 73, 106, 107), (67, 66, 98, 100), (84, 85, 0, 83), (86, 87, 0, 85), (88, 89, 0, 87), (90, 91, 0, 89), (92, 93, 0, 91), (94, 95, 0, 93), (96, 97, 0, 95), (0, 97, 82, 83), (81, 101, 100, 98), (81, 103, 102, 101), (81, 105, 104, 103), (81, 107, 106, 105), (81, 109, 108, 107), (81, 111, 110, 109), (81, 113, 112, 111), (99, 113, 81, 98), (161, 154, 129, 126), (160, 153, 128, 124), (159, 152, 127, 122), (157, 151, 125, 118), (156, 149, 121, 116), (155, 150, 123, 114), (154, 148, 119, 129), (153, 147, 117, 128), (158, 146, 115, 120), (152, 161, 126, 127), (151, 160, 124, 125), (150, 159, 122, 123), (149, 158, 120, 121), (148, 157, 118, 119), (147, 156, 116, 117), (146, 155, 114, 115), (126, 129, 145, 136), (124, 128, 144, 135), (122, 127, 143, 134), (118, 125, 142, 132), (116, 121, 140, 131), (114, 123, 141, 130), (129, 119, 139, 145), (128, 117, 138, 144), (120, 115, 137, 133), (127, 126, 136, 143), (125, 124, 135, 142), (123, 122, 134, 141), (121, 120, 133, 140), (119, 118, 132, 139), (117, 116, 131, 138), (115, 114, 130, 137), (16, 15, 155, 146), (4, 3, 156, 147), (9, 8, 157, 148), (2, 1, 158, 149), (14, 13, 159, 150), (7, 6, 160, 151), (12, 11, 161, 152), (1, 16, 146, 158), (5, 4, 147, 153), (10, 9, 148, 154), (15, 14, 150, 155), (3, 2, 149, 156), (8, 7, 151, 157), (13, 12, 152, 159), (6, 5, 153, 160), (11, 10, 154, 161), (162, 174, 173, 164), (164, 173, 175, 165), (165, 175, 176, 166), (166, 176, 177, 167), (167, 177, 178, 168), (168, 178, 179, 169), (169, 179, 180, 170), (170, 180, 181, 171), (171, 181, 182, 172), (172, 182, 174, 162), (163, 176, 175, 173), (163, 178, 177, 176), (163, 180, 179, 178), (163, 182, 181, 180), (174, 182, 163, 173)])
me_cylinder_001.polygons.foreach_set('use_smooth', [True] * 175)
_uv = me_cylinder_001.uv_layers.new(name='UVMap')
_uv.uv.foreach_set('vector', [0.866, 0.4316, 0.8797, 0.4518, 0.7909, 0.4889, 0.7864, 0.4655, 0.7864, 0.4655, 0.7909, 0.4889, 0.6961, 0.4886, 0.7006, 0.4657, 0.7006, 0.4657, 0.6961, 0.4886, 0.6075, 0.4536, 0.621, 0.4331, 0.621, 0.4331, 0.6075, 0.4536, 0.5391, 0.3855, 0.5592, 0.3724, 0.5592, 0.3724, 0.5391, 0.3855, 0.5033, 0.2972, 0.5266, 0.2928, 0.5266, 0.2928, 0.5033, 0.2972, 0.5031, 0.2027, 0.5261, 0.2074, 0.5261, 0.2074, 0.5031, 0.2027, 0.5384, 0.1158, 0.5577, 0.1284, 0.5577, 0.1284, 0.5384, 0.1158, 0.6035, 0.04776, 0.6173, 0.06715, 0.6173, 0.06715, 0.6035, 0.04776, 0.6915, 0.008871, 0.6966, 0.03289, 0.6966, 0.03289, 0.6915, 0.008871, 0.7876, 0.007951, 0.7833, 0.03114, 0.7833, 0.03114, 0.7876, 0.007951, 0.8774, 0.0432, 0.8638, 0.0639, 0.8638, 0.0639, 0.8774, 0.0432, 0.9464, 0.1118, 0.9261, 0.125, 0.9261, 0.125, 0.9464, 0.1118, 0.9824, 0.2009, 0.9589, 0.2053, 0.9589, 0.2053, 0.9824, 0.2009, 0.9824, 0.2963, 0.9592, 0.2914, 0.409, 0.6779, 0.3791, 0.6581, 0.4397, 0.5823, 0.4551, 0.5925, 0.9592, 0.2914, 0.9824, 0.2963, 0.9459, 0.3834, 0.9265, 0.3706, 0.9265, 0.3706, 0.9459, 0.3834, 0.8797, 0.4518, 0.866, 0.4316, 0.9053, 0.3565, 0.9265, 0.3706, 0.866, 0.4316, 0.8517, 0.4103, 0.9339, 0.2864, 0.9592, 0.2914, 0.9265, 0.3706, 0.9053, 0.3565, 0.9338, 0.2103, 0.9589, 0.2053, 0.9592, 0.2914, 0.9339, 0.2864, 0.9044, 0.1396, 0.9261, 0.125, 0.9589, 0.2053, 0.9338, 0.2103, 0.8495, 0.08552, 0.8638, 0.0639, 0.9261, 0.125, 0.9044, 0.1396, 0.7785, 0.05666, 0.7833, 0.03114, 0.8638, 0.0639, 0.8495, 0.08552, 0.702, 0.05808, 0.6966, 0.03289, 0.7833, 0.03114, 0.7785, 0.05666, 0.6318, 0.0883, 0.6173, 0.06715, 0.6966, 0.03289, 0.702, 0.05808, 0.579, 0.1424, 0.5577, 0.1284, 0.6173, 0.06715, 0.6318, 0.0883, 0.551, 0.2123, 0.5261, 0.2074, 0.5577, 0.1284, 0.579, 0.1424, 0.5515, 0.2878, 0.5266, 0.2928, 0.5261, 0.2074, 0.551, 0.2123, 0.5808, 0.3579, 0.5592, 0.3724, 0.5266, 0.2928, 0.5515, 0.2878, 0.6352, 0.4117, 0.621, 0.4331, 0.5592, 0.3724, 0.5808, 0.3579, 0.7054, 0.4407, 0.7006, 0.4657, 0.621, 0.4331, 0.6352, 0.4117, 0.7812, 0.4401, 0.7864, 0.4655, 0.7006, 0.4657, 0.7054, 0.4407, 0.8517, 0.4103, 0.866, 0.4316, 0.7864, 0.4655, 0.7812, 0.4401, 0.9016, 0.5549, 0.9016, 0.5739, 0.8094, 0.5739, 0.8094, 0.5549, 0.409, 0.3252, 0.442, 0.311, 0.4721, 0.4033, 0.4551, 0.4106, 0.307, 0.4658, 0.3165, 0.4312, 0.4074, 0.4653, 0.4025, 0.4831, 0.477, 0.7001, 0.442, 0.6921, 0.4721, 0.5998, 0.4902, 0.604, 0.3532, 0.6333, 0.3321, 0.6042, 0.4154, 0.5545, 0.4263, 0.5695, 0.3321, 0.3989, 0.3532, 0.3698, 0.4263, 0.4336, 0.4154, 0.4486, 0.3165, 0.5719, 0.307, 0.5373, 0.4025, 0.52, 0.4074, 0.5378, 0.442, 0.6921, 0.409, 0.6779, 0.4551, 0.5925, 0.4721, 0.5998, 0.3791, 0.345, 0.409, 0.3252, 0.4551, 0.4106, 0.4397, 0.4208, 0.3038, 0.5016, 0.307, 0.4658, 0.4025, 0.4831, 0.4008, 0.5016, 0.3791, 0.6581, 0.3532, 0.6333, 0.4263, 0.5695, 0.4397, 0.5823, 0.442, 0.311, 0.477, 0.303, 0.4902, 0.3991, 0.4721, 0.4033, 0.3165, 0.4312, 0.3321, 0.3989, 0.4154, 0.4486, 0.4074, 0.4653, 0.3321, 0.6042, 0.3165, 0.5719, 0.4074, 0.5378, 0.4154, 0.5545, 0.3532, 0.3698, 0.3791, 0.345, 0.4397, 0.4208, 0.4263, 0.4336, 0.307, 0.5373, 0.3038, 0.5016, 0.4008, 0.5016, 0.4025, 0.52, 0.5874, 0.7608, 0.6005, 0.7734, 0.5904, 0.7855, 0.5756, 0.7708, 0.9016, 0.6879, 0.9016, 0.7069, 0.8094, 0.7069, 0.8094, 0.6879, 0.9016, 0.5169, 0.9016, 0.5359, 0.8094, 0.5359, 0.8094, 0.5169, 0.9016, 0.5359, 0.9016, 0.5549, 0.8094, 0.5549, 0.8094, 0.5359, 0.9016, 0.6689, 0.9016, 0.6879, 0.8094, 0.6879, 0.8094, 0.6689, 0.9016, 0.8019, 0.9016, 0.8209, 0.8094, 0.8209, 0.8094, 0.8019, 0.9016, 0.6499, 0.9016, 0.6689, 0.8094, 0.6689, 0.8094, 0.6499, 0.9016, 0.7829, 0.9016, 0.8019, 0.8094, 0.8019, 0.8094, 0.7829, 0.9016, 0.6309, 0.9016, 0.6499, 0.8094, 0.6499, 0.8094, 0.6309, 0.9016, 0.7639, 0.9016, 0.7829, 0.8094, 0.7829, 0.8094, 0.7639, 0.9016, 0.6119, 0.9016, 0.6309, 0.8094, 0.6309, 0.8094, 0.6119, 0.9016, 0.7449, 0.9016, 0.7639, 0.8094, 0.7639, 0.8094, 0.7449, 0.9016, 0.5929, 0.9016, 0.6119, 0.8094, 0.6119, 0.8094, 0.5929, 0.9016, 0.7259, 0.9016, 0.7449, 0.8094, 0.7449, 0.8094, 0.7259, 0.9016, 0.5739, 0.9016, 0.5929, 0.8094, 0.5929, 0.8094, 0.5739, 0.9016, 0.7069, 0.9016, 0.7259, 0.8094, 0.7259, 0.8094, 0.7069, 0.545, 0.6666, 0.5448, 0.6903, 0.5146, 0.6932, 0.5141, 0.6646, 0.5855, 0.607, 0.5755, 0.627, 0.5577, 0.619, 0.5702, 0.5971, 0.5768, 0.7464, 0.5874, 0.7608, 0.5756, 0.7708, 0.5637, 0.7539, 0.5996, 0.5895, 0.5855, 0.607, 0.5702, 0.5971, 0.5849, 0.5766, 0.5696, 0.7292, 0.5768, 0.7464, 0.5637, 0.7539, 0.5542, 0.7348, 0.6147, 0.5733, 0.5996, 0.5895, 0.5849, 0.5766, 0.6032, 0.5594, 0.565, 0.7097, 0.5696, 0.7292, 0.5542, 0.7348, 0.5476, 0.7133, 0.6528, 0.5531, 0.6328, 0.5615, 0.6236, 0.5448, 0.6488, 0.5335, 0.6328, 0.5615, 0.6147, 0.5733, 0.6032, 0.5594, 0.6236, 0.5448, 0.5619, 0.6895, 0.565, 0.7097, 0.5476, 0.7133, 0.5448, 0.6903, 0.6333, 0.7912, 0.6528, 0.7956, 0.6516, 0.8144, 0.6278, 0.8071, 0.5635, 0.6686, 0.5619, 0.6895, 0.5448, 0.6903, 0.545, 0.6666, 0.6158, 0.7838, 0.6333, 0.7912, 0.6278, 0.8071, 0.6077, 0.7979, 0.567, 0.6474, 0.5635, 0.6686, 0.545, 0.6666, 0.5497, 0.6426, 0.6005, 0.7734, 0.6158, 0.7838, 0.6077, 0.7979, 0.5904, 0.7855, 0.5755, 0.627, 0.567, 0.6474, 0.5497, 0.6426, 0.5577, 0.619, 0.6077, 0.7979, 0.6278, 0.8071, 0.6164, 0.8332, 0.5938, 0.8208, 0.5497, 0.6426, 0.545, 0.6666, 0.5141, 0.6646, 0.5184, 0.6355, 0.5904, 0.7855, 0.6077, 0.7979, 0.5938, 0.8208, 0.5736, 0.8063, 0.5577, 0.619, 0.5497, 0.6426, 0.5184, 0.6355, 0.5273, 0.6066, 0.5756, 0.7708, 0.5904, 0.7855, 0.5736, 0.8063, 0.5557, 0.7889, 0.5702, 0.5971, 0.5577, 0.619, 0.5273, 0.6066, 0.5415, 0.5787, 0.5637, 0.7539, 0.5756, 0.7708, 0.5557, 0.7889, 0.5405, 0.7688, 0.5849, 0.5766, 0.5702, 0.5971, 0.5415, 0.5787, 0.561, 0.5542, 0.5542, 0.7348, 0.5637, 0.7539, 0.5405, 0.7688, 0.5282, 0.7461, 0.6032, 0.5594, 0.5849, 0.5766, 0.561, 0.5542, 0.5834, 0.534, 0.5476, 0.7133, 0.5542, 0.7348, 0.5282, 0.7461, 0.5193, 0.7206, 0.6488, 0.5335, 0.6236, 0.5448, 0.6078, 0.5176, 0.6329, 0.504, 0.6236, 0.5448, 0.6032, 0.5594, 0.5834, 0.534, 0.6078, 0.5176, 0.5448, 0.6903, 0.5476, 0.7133, 0.5193, 0.7206, 0.5146, 0.6932, 0.6278, 0.8071, 0.6516, 0.8144, 0.6405, 0.8427, 0.6164, 0.8332, 0.7054, 0.4407, 0.6352, 0.4117, 0.7422, 0.249, 0.7812, 0.4401, 0.5808, 0.3579, 0.5515, 0.2878, 0.7422, 0.249, 0.6352, 0.4117, 0.551, 0.2123, 0.579, 0.1424, 0.7422, 0.249, 0.5515, 0.2878, 0.6318, 0.0883, 0.702, 0.05808, 0.7422, 0.249, 0.579, 0.1424, 0.7785, 0.05666, 0.8495, 0.08552, 0.7422, 0.249, 0.702, 0.05808, 0.9044, 0.1396, 0.9338, 0.2103, 0.7422, 0.249, 0.8495, 0.08552, 0.9339, 0.2864, 0.9053, 0.3565, 0.7422, 0.249, 0.9338, 0.2103, 0.7422, 0.249, 0.9053, 0.3565, 0.8517, 0.4103, 0.7812, 0.4401, 0.4913, 0.5032, 0.5042, 0.5682, 0.4784, 0.5682, 0.4545, 0.5583, 0.4913, 0.5032, 0.5463, 0.54, 0.528, 0.5583, 0.5042, 0.5682, 0.4913, 0.5032, 0.5562, 0.4903, 0.5562, 0.5162, 0.5463, 0.54, 0.4913, 0.5032, 0.528, 0.4482, 0.5463, 0.4665, 0.5562, 0.4903, 0.4913, 0.5032, 0.4784, 0.4383, 0.5042, 0.4383, 0.528, 0.4482, 0.4913, 0.5032, 0.4362, 0.4665, 0.4545, 0.4482, 0.4784, 0.4383, 0.4913, 0.5032, 0.4263, 0.5162, 0.4263, 0.4903, 0.4362, 0.4665, 0.4362, 0.54, 0.4263, 0.5162, 0.4913, 0.5032, 0.4545, 0.5583, 0.1161, 0.5719, 0.1097, 0.5016, 0.2068, 0.5016, 0.2115, 0.5546, 0.2069, 0.2423, 0.2579, 0.1934, 0.3185, 0.2692, 0.28, 0.306, 0.1654, 0.7037, 0.1348, 0.64, 0.2257, 0.6059, 0.2488, 0.6539, 0.1348, 0.3631, 0.1654, 0.2994, 0.2488, 0.3492, 0.2257, 0.3972, 0.3817, 0.1266, 0.4505, 0.1107, 0.4638, 0.2068, 0.4118, 0.2188, 0.2579, 0.8097, 0.2069, 0.7608, 0.28, 0.6971, 0.3185, 0.7339, 0.1097, 0.5016, 0.1161, 0.4312, 0.2115, 0.4485, 0.2068, 0.5016, 0.2579, 0.1934, 0.3168, 0.1544, 0.3629, 0.2398, 0.3185, 0.2692, 0.3817, 0.8765, 0.3168, 0.8487, 0.3629, 0.7633, 0.4118, 0.7843, 0.1348, 0.64, 0.1161, 0.5719, 0.2115, 0.5546, 0.2257, 0.6059, 0.1654, 0.2994, 0.2069, 0.2423, 0.28, 0.306, 0.2488, 0.3492, 0.2069, 0.7608, 0.1654, 0.7037, 0.2488, 0.6539, 0.28, 0.6971, 0.4505, 0.8924, 0.3817, 0.8765, 0.4118, 0.7843, 0.4638, 0.7963, 0.1161, 0.4312, 0.1348, 0.3631, 0.2257, 0.3972, 0.2115, 0.4485, 0.3168, 0.1544, 0.3817, 0.1266, 0.4118, 0.2188, 0.3629, 0.2398, 0.3168, 0.8487, 0.2579, 0.8097, 0.3185, 0.7339, 0.3629, 0.7633, 0.2115, 0.5546, 0.2068, 0.5016, 0.3038, 0.5016, 0.307, 0.5373, 0.28, 0.306, 0.3185, 0.2692, 0.3791, 0.345, 0.3532, 0.3698, 0.2488, 0.6539, 0.2257, 0.6059, 0.3165, 0.5719, 0.3321, 0.6042, 0.2257, 0.3972, 0.2488, 0.3492, 0.3321, 0.3989, 0.3165, 0.4312, 0.4118, 0.2188, 0.4638, 0.2068, 0.477, 0.303, 0.442, 0.311, 0.3185, 0.7339, 0.28, 0.6971, 0.3532, 0.6333, 0.3791, 0.6581, 0.2068, 0.5016, 0.2115, 0.4485, 0.307, 0.4658, 0.3038, 0.5016, 0.3185, 0.2692, 0.3629, 0.2398, 0.409, 0.3252, 0.3791, 0.345, 0.4118, 0.7843, 0.3629, 0.7633, 0.409, 0.6779, 0.442, 0.6921, 0.2257, 0.6059, 0.2115, 0.5546, 0.307, 0.5373, 0.3165, 0.5719, 0.2488, 0.3492, 0.28, 0.306, 0.3532, 0.3698, 0.3321, 0.3989, 0.28, 0.6971, 0.2488, 0.6539, 0.3321, 0.6042, 0.3532, 0.6333, 0.4638, 0.7963, 0.4118, 0.7843, 0.442, 0.6921, 0.477, 0.7001, 0.2115, 0.4485, 0.2257, 0.3972, 0.3165, 0.4312, 0.307, 0.4658, 0.3629, 0.2398, 0.4118, 0.2188, 0.442, 0.311, 0.409, 0.3252, 0.3629, 0.7633, 0.3185, 0.7339, 0.3791, 0.6581, 0.409, 0.6779, 0.2707, 0.9341, 0.1973, 0.8855, 0.2579, 0.8097, 0.3168, 0.8487, 0.2707, 0.06903, 0.3516, 0.03431, 0.3817, 0.1266, 0.3168, 0.1544, 0.02057, 0.4139, 0.04395, 0.329, 0.1348, 0.3631, 0.1161, 0.4312, 0.4373, 0.9885, 0.3516, 0.9688, 0.3817, 0.8765, 0.4505, 0.8924, 0.1338, 0.8246, 0.08209, 0.7534, 0.1654, 0.7037, 0.2069, 0.7608, 0.08209, 0.2497, 0.1338, 0.1785, 0.2069, 0.2423, 0.1654, 0.2994, 0.04395, 0.6741, 0.02057, 0.5892, 0.1161, 0.5719, 0.1348, 0.64, 0.3516, 0.9688, 0.2707, 0.9341, 0.3168, 0.8487, 0.3817, 0.8765, 0.1973, 0.1176, 0.2707, 0.06903, 0.3168, 0.1544, 0.2579, 0.1934, 0.01269, 0.5016, 0.02057, 0.4139, 0.1161, 0.4312, 0.1097, 0.5016, 0.1973, 0.8855, 0.1338, 0.8246, 0.2069, 0.7608, 0.2579, 0.8097, 0.3516, 0.03431, 0.4373, 0.01458, 0.4505, 0.1107, 0.3817, 0.1266, 0.04395, 0.329, 0.08209, 0.2497, 0.1654, 0.2994, 0.1348, 0.3631, 0.08209, 0.7534, 0.04395, 0.6741, 0.1348, 0.64, 0.1654, 0.7037, 0.1338, 0.1785, 0.1973, 0.1176, 0.2579, 0.1934, 0.2069, 0.2423, 0.02057, 0.5892, 0.01269, 0.5016, 0.1097, 0.5016, 0.1161, 0.5719, 0.7617, 0.5799, 0.6944, 0.5433, 0.7131, 0.5134, 0.7754, 0.5582, 0.7754, 0.799, 0.7131, 0.8438, 0.6944, 0.8139, 0.7617, 0.7772, 0.7617, 0.7772, 0.6944, 0.8139, 0.6795, 0.782, 0.7509, 0.7539, 0.7509, 0.7539, 0.6795, 0.782, 0.6687, 0.7484, 0.743, 0.7295, 0.743, 0.7295, 0.6687, 0.7484, 0.6621, 0.7138, 0.7382, 0.7042, 0.7382, 0.7042, 0.6621, 0.7138, 0.6599, 0.6786, 0.7366, 0.6786, 0.7366, 0.6786, 0.6599, 0.6786, 0.6621, 0.6434, 0.7382, 0.6529, 0.7382, 0.6529, 0.6621, 0.6434, 0.6687, 0.6088, 0.743, 0.6277, 0.743, 0.6277, 0.6687, 0.6088, 0.6795, 0.5752, 0.7509, 0.6032, 0.7509, 0.6032, 0.6795, 0.5752, 0.6944, 0.5433, 0.7617, 0.5799, 0.5358, 0.8852, 0.59, 0.9029, 0.5693, 0.9314, 0.5358, 0.9423, 0.5358, 0.8852, 0.5693, 0.8391, 0.59, 0.8676, 0.59, 0.9029, 0.5358, 0.8852, 0.5022, 0.8391, 0.5358, 0.8282, 0.5693, 0.8391, 0.5358, 0.8852, 0.4815, 0.9029, 0.4815, 0.8676, 0.5022, 0.8391, 0.5022, 0.9314, 0.4815, 0.9029, 0.5358, 0.8852, 0.5358, 0.9423])
me_cylinder_001.materials.append(mat_potion_b_material)
me_cylinder_001.update()

# ---- objects
ob_cylinder = bpy.data.objects.new('Cylinder', me_cylinder_003)
ob_corka = bpy.data.objects.new('corkA', me_cylinder)
ob_potion_b = bpy.data.objects.new('Potion_B', me_cylinder_001)

# ---- transforms, parenting, visibility, modifiers, constraints
ob_cylinder.location = (0.0, 0.0, 0.0)
ob_corka.parent = ob_cylinder
ob_corka.matrix_parent_inverse = Matrix(((1.0, -0.0, 0.0, -0.0), (-0.0, 1.0, -0.0, 0.0), (0.0, -0.0, 1.0, -1.009), (-0.0, 0.0, -0.0, 1.0)))
ob_corka.location = (0.0, 0.0, 2.589)
ob_corka.scale = (0.3136, 0.3136, 0.3136)
ob_potion_b.location = (0.0, 0.0, 0.0)
ob_potion_b.scale = (0.2175, 0.2175, 0.2175)

# ---- collection membership
col_collection.objects.link(ob_cylinder)
col_collection.objects.link(ob_corka)
col_collection_001.objects.link(ob_potion_b)

# ---- scene / render settings (as saved in the file)
scene.frame_start = 1; scene.frame_end = 250; scene.frame_set(1)
scene.render.engine = 'BLENDER_EEVEE_NEXT'
scene.cycles.sampling_pattern = 'TABULATED_SOBOL'
scene.view_settings.view_transform = 'Filmic'
bpy.context.view_layer.update()

# ---- added for rendering (the .blend has no active camera and no usable light): camera, sun
cam_auto = bpy.data.cameras.new('AutoCamera')
cam_auto.lens = 50.0
cam_auto.sensor_width = 36.0
cam_auto.clip_end = 1000.0
ob_auto_camera = bpy.data.objects.new('AutoCamera', cam_auto)
scene.collection.objects.link(ob_auto_camera)
ob_auto_camera.location = (3.66906, -4.40287, 3.21936)
ob_auto_camera.rotation_euler = (1.09748, -7.21219e-08, 0.694738)
scene.camera = ob_auto_camera
light_auto_sun = bpy.data.lights.new('AutoSun', 'SUN')
light_auto_sun.energy = 3.0
light_auto_sun.angle = 0.0523599
ob_auto_sun = bpy.data.objects.new('AutoSun', light_auto_sun)
scene.collection.objects.link(ob_auto_sun)
ob_auto_sun.rotation_euler = (0.872665, 0.174533, 0.523599)
bpy.context.view_layer.update()
